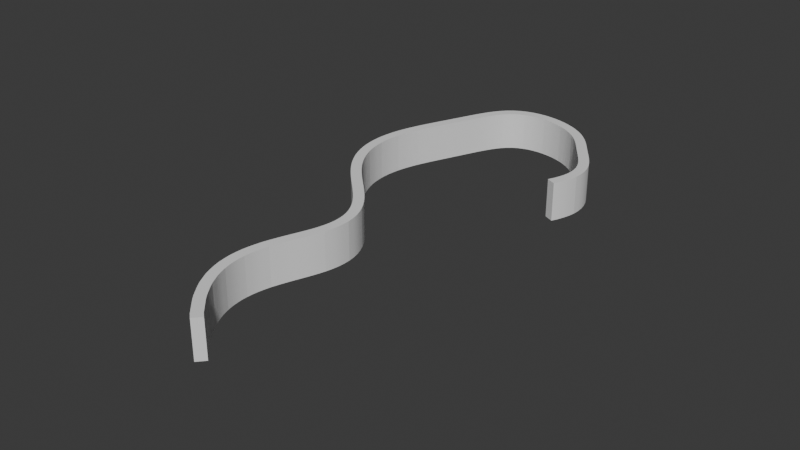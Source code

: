 # Source: wall.blend  (saved by Blender 4.1.24; exported with 4.5.12 LTS)
import bpy
from mathutils import Matrix  # noqa: F401  (used for matrix-valued properties, if any)

bpy.ops.wm.read_factory_settings(use_empty=True)
scene = bpy.context.scene
scene.name = 'Scene'

# ---- collections
col_collection = bpy.data.collections.new('Collection'); scene.collection.children.link(col_collection)

# ---- world
world_world = bpy.data.worlds.new('World'); scene.world = world_world
world_world.use_nodes = True; world_world.node_tree.nodes.clear()
_N = world_world.node_tree.nodes; _L = world_world.node_tree.links
n0 = _N.new('ShaderNodeOutputWorld'); n0.name = 'World Output'; n0.location = (300, 300)
n1 = _N.new('ShaderNodeBackground'); n1.name = 'Background'; n1.location = (10, 300)
n1.inputs[0].default_value = (0.05088, 0.05088, 0.05088, 1.0)
_L.new(n1.outputs[0], n0.inputs[0])
n0.is_active_output = True
world_world.color = (0.05088, 0.05088, 0.05088)
world_world.use_sun_shadow = False
world_world.sun_shadow_jitter_overblur = 0.0

# ---- meshes
me_cube_001 = bpy.data.meshes.new('Cube.001')
me_cube_001.from_pydata([(-0.4, -52.0, 0.0), (-0.4, -52.0, 3.0), (-0.4, -50.0, 0.0), (-0.4, -50.0, 3.0), (0.4, -52.0, 0.0), (0.4, -52.0, 3.0), (0.4, -50.0, 0.0), (0.4, -50.0, 3.0), (-0.4, -50.5, 0.0), (-0.4, -51.0, 0.0), (-0.4, -51.5, 0.0), (-0.4, -51.5, 3.0), (-0.4, -51.0, 3.0), (-0.4, -50.5, 3.0), (0.4, -51.5, 0.0), (0.4, -51.0, 0.0), (0.4, -50.5, 0.0), (0.4, -50.5, 3.0), (0.4, -51.0, 3.0), (0.4, -51.5, 3.0)], [], [(2, 3, 7, 6), (4, 5, 1, 0), (11, 1, 5, 19), (14, 4, 0, 10), (19, 5, 4, 14), (13, 3, 2, 8), (1, 11, 10, 0), (11, 12, 9, 10), (12, 13, 8, 9), (7, 17, 16, 6), (17, 18, 15, 16), (18, 19, 14, 15), (6, 16, 8, 2), (16, 15, 9, 8), (15, 14, 10, 9), (3, 13, 17, 7), (13, 12, 18, 17), (12, 11, 19, 18)])
me_cube_001.polygons.foreach_set('use_smooth', [True] * 18)
_k = set([(0, 1), (0, 4), (0, 10), (1, 5), (1, 11), (2, 3), (2, 6), (2, 8), (3, 7), (3, 13), (4, 5), (4, 14), (5, 19), (6, 7), (6, 16), (7, 17), (8, 9), (9, 10), (11, 12), (12, 13), (14, 15), (15, 16), (17, 18), (18, 19)])
me_cube_001.attributes.new('sharp_edge', 'BOOLEAN', 'EDGE').data.foreach_set('value', [ (min(e.vertices), max(e.vertices)) in _k for e in me_cube_001.edges])
_uv = me_cube_001.uv_layers.new(name='UVMap')
_uv.uv.foreach_set('vector', [0.375, 0.25, 0.625, 0.25, 0.625, 0.5, 0.375, 0.5, 0.375, 0.75, 0.625, 0.75, 0.625, 1.0, 0.375, 1.0, 0.875, 0.6875, 0.875, 0.75, 0.625, 0.75, 0.625, 0.6875, 0.375, 0.6875, 0.375, 0.75, 0.125, 0.75, 0.125, 0.6875, 0.625, 0.6875, 0.625, 0.75, 0.375, 0.75, 0.375, 0.6875, 0.625, 0.1875, 0.625, 0.25, 0.375, 0.25, 0.375, 0.1875, 0.625, 0.0, 0.625, 0.0625, 0.375, 0.0625, 0.375, 0.0, 0.625, 0.0625, 0.625, 0.125, 0.375, 0.125, 0.375, 0.0625, 0.625, 0.125, 0.625, 0.1875, 0.375, 0.1875, 0.375, 0.125, 0.625, 0.5, 0.625, 0.5625, 0.375, 0.5625, 0.375, 0.5, 0.625, 0.5625, 0.625, 0.625, 0.375, 0.625, 0.375, 0.5625, 0.625, 0.625, 0.625, 0.6875, 0.375, 0.6875, 0.375, 0.625, 0.375, 0.5, 0.375, 0.5625, 0.125, 0.5625, 0.125, 0.5, 0.375, 0.5625, 0.375, 0.625, 0.125, 0.625, 0.125, 0.5625, 0.375, 0.625, 0.375, 0.6875, 0.125, 0.6875, 0.125, 0.625, 0.875, 0.5, 0.875, 0.5625, 0.625, 0.5625, 0.625, 0.5, 0.875, 0.5625, 0.875, 0.625, 0.625, 0.625, 0.625, 0.5625, 0.875, 0.625, 0.875, 0.6875, 0.625, 0.6875, 0.625, 0.625])
me_cube_001.update()

# ---- curves / text
cu_nurbspath = bpy.data.curves.new('NurbsPath', 'CURVE')
cu_nurbspath.dimensions = '3D'
_sp = cu_nurbspath.splines.new('NURBS'); _sp.points.add(11)
_sp.points.foreach_set('co', [-2.0, 8.5, 0.0, 1.0, -6.167, 11.83, 0.0, 1.0, -8.667, 8.5, 0.0, 1.0, -12.0, 8.5, 0.0, 1.0, -13.67, 1.0, 0.0, 1.0, -8.667, 0.1667, 0.0, 1.0, -3.667, -3.0, 0.0, 1.0, 1.833, -1.667, 0.0, 1.0, 5.333, 4.0, 0.0, 1.0, 9.333, 5.0, 0.0, 1.0, 15.67, -0.1667, 0.0, 1.0, 20.67, 6.5, 0.0, 1.0])
_sp.order_u = 5
_sp.order_v = 0
_sp.use_endpoint_u = True
cu_nurbspath.use_path = True
cu_nurbspath.fill_mode = 'FULL'

# ---- objects
ob_nurbspath = bpy.data.objects.new('NurbsPath', cu_nurbspath)
ob_cube_col = bpy.data.objects.new('Cube-col', me_cube_001)

# ---- transforms, parenting, visibility, modifiers, constraints
ob_nurbspath.location = (0.0, 0.0, 0.0)
ob_nurbspath.rotation_euler = (0.0, -0.0, -1.571)
ob_nurbspath.scale = (1.2, 1.2, 1.2)
ob_cube_col.location = (0.0, -11.0, 0.0)
_m = ob_cube_col.modifiers.new('Array', 'ARRAY')
_m.count = 30
_m.relative_offset_displace = (0.0, 1.0, 0.0)
_m = ob_cube_col.modifiers.new('Curve', 'CURVE')
_m.object = ob_nurbspath

# ---- collection membership
col_collection.objects.link(ob_nurbspath)
col_collection.objects.link(ob_cube_col)

# ---- scene / render settings (as saved in the file)
scene.frame_start = 1; scene.frame_end = 250; scene.frame_set(0)
scene.render.engine = 'BLENDER_EEVEE_NEXT'
scene.cycles.sampling_pattern = 'TABULATED_SOBOL'
scene.eevee.ray_tracing_options.trace_max_roughness = 0.0
bpy.context.view_layer.update()

# ---- added for rendering (the .blend has no active camera and no usable light): camera, sun
cam_auto = bpy.data.cameras.new('AutoCamera')
cam_auto.lens = 50.0
cam_auto.sensor_width = 36.0
cam_auto.clip_end = 1000.0
ob_auto_camera = bpy.data.objects.new('AutoCamera', cam_auto)
scene.collection.objects.link(ob_auto_camera)
ob_auto_camera.location = (49.9285, -57.7541, 36.6028)
ob_auto_camera.rotation_euler = (1.09748, -7.21219e-08, 0.694738)
scene.camera = ob_auto_camera
light_auto_sun = bpy.data.lights.new('AutoSun', 'SUN')
light_auto_sun.energy = 3.0
light_auto_sun.angle = 0.0523599
ob_auto_sun = bpy.data.objects.new('AutoSun', light_auto_sun)
scene.collection.objects.link(ob_auto_sun)
ob_auto_sun.rotation_euler = (0.872665, 0.174533, 0.523599)
bpy.context.view_layer.update()
